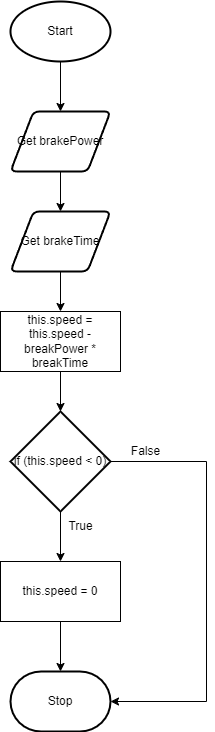

The diagram above was exported from draw.io. Its source (the exported page's mxGraphModel, read from the mxfile embedded in the PNG):
<mxGraphModel dx="434" dy="381" grid="1" gridSize="10" guides="1" tooltips="1" connect="1" arrows="1" fold="1" page="1" pageScale="1" pageWidth="827" pageHeight="1169" math="0" shadow="0">
  <root>
    <mxCell id="0" />
    <mxCell id="1" parent="0" />
    <mxCell id="9" style="edgeStyle=none;html=1;entryX=0.5;entryY=0;entryDx=0;entryDy=0;" parent="1" source="2" target="3" edge="1">
      <mxGeometry relative="1" as="geometry" />
    </mxCell>
    <mxCell id="2" value="Start" style="strokeWidth=2;html=1;shape=mxgraph.flowchart.start_1;whiteSpace=wrap;" parent="1" vertex="1">
      <mxGeometry x="364" y="50" width="100" height="60" as="geometry" />
    </mxCell>
    <mxCell id="10" style="edgeStyle=none;html=1;entryX=0.5;entryY=0;entryDx=0;entryDy=0;" parent="1" source="3" target="4" edge="1">
      <mxGeometry relative="1" as="geometry" />
    </mxCell>
    <mxCell id="3" value="Get brakePower" style="shape=parallelogram;html=1;strokeWidth=2;perimeter=parallelogramPerimeter;whiteSpace=wrap;rounded=1;arcSize=12;size=0.23;" parent="1" vertex="1">
      <mxGeometry x="364" y="160" width="100" height="60" as="geometry" />
    </mxCell>
    <mxCell id="11" style="edgeStyle=none;html=1;entryX=0.5;entryY=0;entryDx=0;entryDy=0;" parent="1" source="4" target="5" edge="1">
      <mxGeometry relative="1" as="geometry" />
    </mxCell>
    <mxCell id="4" value="Get brakeTime" style="shape=parallelogram;html=1;strokeWidth=2;perimeter=parallelogramPerimeter;whiteSpace=wrap;rounded=1;arcSize=12;size=0.23;" parent="1" vertex="1">
      <mxGeometry x="364" y="260" width="100" height="60" as="geometry" />
    </mxCell>
    <mxCell id="12" style="edgeStyle=orthogonalEdgeStyle;html=1;entryX=0.5;entryY=0;entryDx=0;entryDy=0;entryPerimeter=0;rounded=0;" parent="1" source="5" target="6" edge="1">
      <mxGeometry relative="1" as="geometry" />
    </mxCell>
    <mxCell id="5" value="this.speed = this.speed - breakPower * breakTime" style="rounded=0;whiteSpace=wrap;html=1;" parent="1" vertex="1">
      <mxGeometry x="354" y="360" width="120" height="60" as="geometry" />
    </mxCell>
    <mxCell id="13" style="edgeStyle=orthogonalEdgeStyle;rounded=0;html=1;entryX=0.5;entryY=0;entryDx=0;entryDy=0;" parent="1" source="6" target="7" edge="1">
      <mxGeometry relative="1" as="geometry" />
    </mxCell>
    <mxCell id="15" style="edgeStyle=orthogonalEdgeStyle;rounded=0;html=1;entryX=1;entryY=0.5;entryDx=0;entryDy=0;entryPerimeter=0;" parent="1" source="6" target="8" edge="1">
      <mxGeometry relative="1" as="geometry">
        <Array as="points">
          <mxPoint x="560" y="510" />
          <mxPoint x="560" y="750" />
        </Array>
      </mxGeometry>
    </mxCell>
    <mxCell id="6" value="if (this.speed &amp;lt; 0)" style="strokeWidth=2;html=1;shape=mxgraph.flowchart.decision;whiteSpace=wrap;" parent="1" vertex="1">
      <mxGeometry x="364" y="460" width="100" height="100" as="geometry" />
    </mxCell>
    <mxCell id="14" style="edgeStyle=orthogonalEdgeStyle;rounded=0;html=1;entryX=0.5;entryY=0;entryDx=0;entryDy=0;entryPerimeter=0;" parent="1" source="7" target="8" edge="1">
      <mxGeometry relative="1" as="geometry" />
    </mxCell>
    <mxCell id="7" value="this.speed = 0" style="rounded=0;whiteSpace=wrap;html=1;" parent="1" vertex="1">
      <mxGeometry x="354" y="610" width="120" height="60" as="geometry" />
    </mxCell>
    <mxCell id="8" value="Stop" style="strokeWidth=2;html=1;shape=mxgraph.flowchart.terminator;whiteSpace=wrap;" parent="1" vertex="1">
      <mxGeometry x="364" y="720" width="100" height="60" as="geometry" />
    </mxCell>
    <mxCell id="17" value="True" style="text;html=1;align=center;verticalAlign=middle;resizable=0;points=[];autosize=1;strokeColor=none;fillColor=none;" parent="1" vertex="1">
      <mxGeometry x="414" y="565" width="40" height="20" as="geometry" />
    </mxCell>
    <mxCell id="18" value="False" style="text;html=1;align=center;verticalAlign=middle;resizable=0;points=[];autosize=1;strokeColor=none;fillColor=none;" parent="1" vertex="1">
      <mxGeometry x="474" y="490" width="50" height="20" as="geometry" />
    </mxCell>
  </root>
</mxGraphModel>